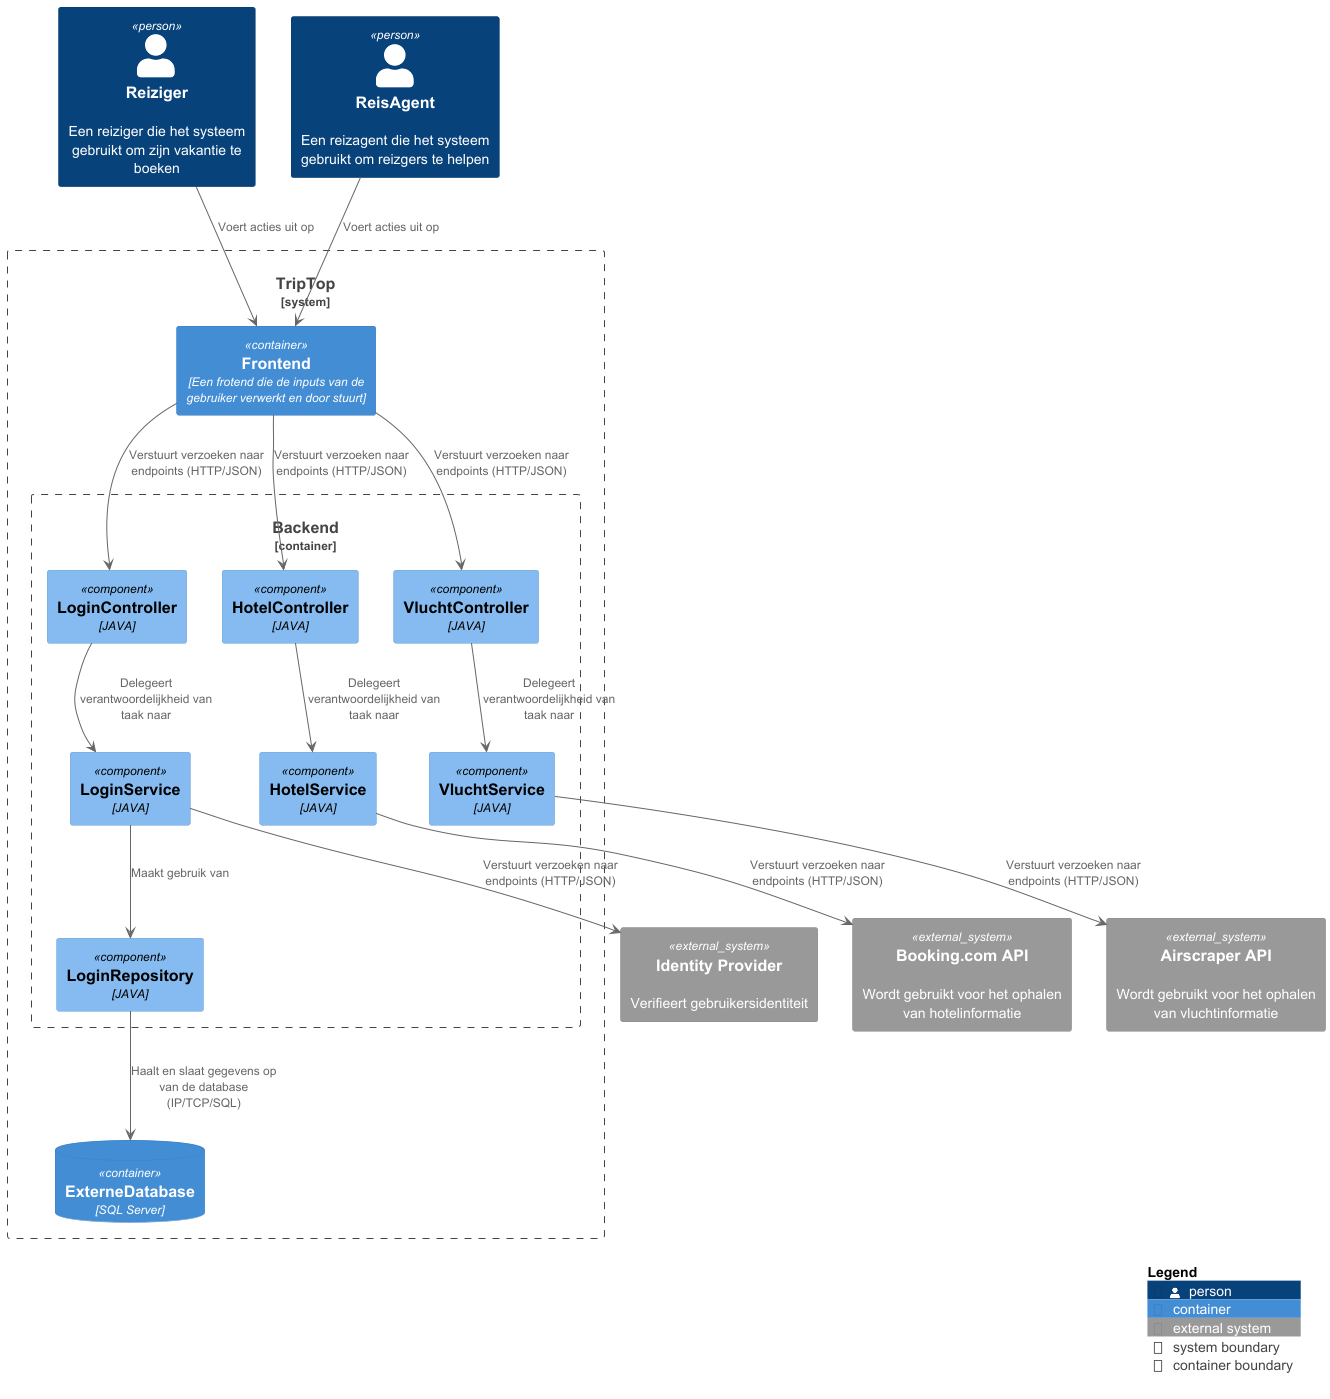

The diagram above was rendered by PlantUML. Its source (embedded in the PNG):
@startuml
!include https://raw.githubusercontent.com/plantuml-stdlib/C4-PlantUML/master/C4_Component.puml
!include https://raw.githubusercontent.com/plantuml-stdlib/C4-PlantUML/master/C4_Container.puml


Person(Reiziger, "Reiziger", "Een reiziger die het systeem gebruikt om zijn vakantie te boeken")
Person(ReisAgent, "ReisAgent", "Een reizagent die het systeem gebruikt om reizgers te helpen")

System_Boundary(System_Boundary, TripTop){
Container(Frontend, "Frontend", "Een frotend die de inputs van de gebruiker verwerkt en door stuurt")

Container_Boundary(ContainerBoundary, "Backend") {

Component(LoginController, "LoginController", "JAVA")
Component(LoginService, "LoginService", "JAVA")
Component(LoginRepository, "LoginRepository", "JAVA")

Component(HotelController, "HotelController", "JAVA")
Component(HotelService, "HotelService", "JAVA")

Component(VluchtController, "VluchtController", "JAVA")
Component(VluchtService, "VluchtService", "JAVA")

}

ContainerDb(Externe_Database," ExterneDatabase","SQL Server")
}
System_Ext(IdentityProvider, "Identity Provider", "Verifieert gebruikersidentiteit")
System_Ext(Booking.com, "Booking.com API", "Wordt gebruikt voor het ophalen van hotelinformatie")
System_Ext(Airscraper, "Airscraper API", "Wordt gebruikt voor het ophalen van vluchtinformatie")


Reiziger --> Frontend: "Voert acties uit op"
ReisAgent --> Frontend: "Voert acties uit op"


Frontend --> LoginController: "Verstuurt verzoeken naar endpoints (HTTP/JSON)"
Frontend --> HotelController: "Verstuurt verzoeken naar endpoints (HTTP/JSON)"
Frontend --> VluchtController: "Verstuurt verzoeken naar endpoints (HTTP/JSON)"

LoginController --> LoginService: "Delegeert verantwoordelijkheid van taak naar"
LoginService --> LoginRepository: "Maakt gebruik van"
LoginRepository --> Externe_Database: "Haalt en slaat gegevens op van de database (IP/TCP/SQL)"

HotelController --> HotelService: "Delegeert verantwoordelijkheid van taak naar"
VluchtController --> VluchtService: "Delegeert verantwoordelijkheid van taak naar"

LoginService --> IdentityProvider: "Verstuurt verzoeken naar endpoints (HTTP/JSON)"
HotelService --> Booking.com: "Verstuurt verzoeken naar endpoints (HTTP/JSON)"
VluchtService --> Airscraper: "Verstuurt verzoeken naar endpoints (HTTP/JSON)"

SHOW_LEGEND(TRUE)
@enduml